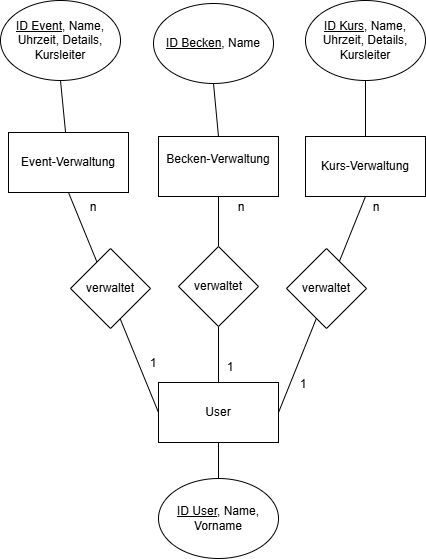

The diagram above was exported from draw.io. Its source (the exported page's mxGraphModel, read from the mxfile embedded in the PNG):
<mxGraphModel dx="1769" dy="622" grid="0" gridSize="10" guides="1" tooltips="1" connect="1" arrows="1" fold="1" page="0" pageScale="1" pageWidth="827" pageHeight="1169" math="0" shadow="0">
  <root>
    <mxCell id="0" />
    <mxCell id="1" parent="0" />
    <mxCell id="mWuxO0EUbPE-3hjwvbHO-1" value="Becken-Verwaltung&lt;div&gt;&lt;br&gt;&lt;/div&gt;" style="rounded=0;whiteSpace=wrap;html=1;" parent="1" vertex="1">
      <mxGeometry x="-665" y="490" width="120" height="60" as="geometry" />
    </mxCell>
    <mxCell id="9lxT47r0xAzfuXNwRwMQ-1" value="Kurs-Verwaltung" style="rounded=0;whiteSpace=wrap;html=1;" vertex="1" parent="1">
      <mxGeometry x="-518" y="490" width="120" height="60" as="geometry" />
    </mxCell>
    <mxCell id="9lxT47r0xAzfuXNwRwMQ-2" value="Event-Verwaltung" style="rounded=0;whiteSpace=wrap;html=1;" vertex="1" parent="1">
      <mxGeometry x="-815" y="486" width="120" height="60" as="geometry" />
    </mxCell>
    <mxCell id="9lxT47r0xAzfuXNwRwMQ-8" value="User" style="rounded=0;whiteSpace=wrap;html=1;" vertex="1" parent="1">
      <mxGeometry x="-665" y="736" width="120" height="60" as="geometry" />
    </mxCell>
    <mxCell id="9lxT47r0xAzfuXNwRwMQ-11" value="" style="endArrow=none;html=1;rounded=0;entryX=0.5;entryY=1;entryDx=0;entryDy=0;exitX=1;exitY=0.5;exitDx=0;exitDy=0;" edge="1" parent="1" source="9lxT47r0xAzfuXNwRwMQ-8" target="9lxT47r0xAzfuXNwRwMQ-1">
      <mxGeometry width="50" height="50" relative="1" as="geometry">
        <mxPoint x="-310" y="693" as="sourcePoint" />
        <mxPoint x="-260" y="643" as="targetPoint" />
      </mxGeometry>
    </mxCell>
    <mxCell id="9lxT47r0xAzfuXNwRwMQ-12" value="" style="endArrow=none;html=1;rounded=0;exitX=0.5;exitY=0;exitDx=0;exitDy=0;entryX=0.5;entryY=1;entryDx=0;entryDy=0;" edge="1" parent="1" source="9lxT47r0xAzfuXNwRwMQ-14" target="mWuxO0EUbPE-3hjwvbHO-1">
      <mxGeometry width="50" height="50" relative="1" as="geometry">
        <mxPoint x="-310" y="693" as="sourcePoint" />
        <mxPoint x="-260" y="643" as="targetPoint" />
      </mxGeometry>
    </mxCell>
    <mxCell id="9lxT47r0xAzfuXNwRwMQ-13" value="" style="endArrow=none;html=1;rounded=0;exitX=0;exitY=0.5;exitDx=0;exitDy=0;entryX=0.5;entryY=1;entryDx=0;entryDy=0;" edge="1" parent="1" source="9lxT47r0xAzfuXNwRwMQ-8" target="9lxT47r0xAzfuXNwRwMQ-2">
      <mxGeometry width="50" height="50" relative="1" as="geometry">
        <mxPoint x="-310" y="693" as="sourcePoint" />
        <mxPoint x="-260" y="643" as="targetPoint" />
      </mxGeometry>
    </mxCell>
    <mxCell id="9lxT47r0xAzfuXNwRwMQ-15" value="" style="endArrow=none;html=1;rounded=0;exitX=0.5;exitY=0;exitDx=0;exitDy=0;entryX=0.5;entryY=1;entryDx=0;entryDy=0;" edge="1" parent="1" source="9lxT47r0xAzfuXNwRwMQ-8" target="9lxT47r0xAzfuXNwRwMQ-14">
      <mxGeometry width="50" height="50" relative="1" as="geometry">
        <mxPoint x="-605" y="736" as="sourcePoint" />
        <mxPoint x="-605" y="550" as="targetPoint" />
      </mxGeometry>
    </mxCell>
    <mxCell id="9lxT47r0xAzfuXNwRwMQ-14" value="verwaltet" style="rhombus;whiteSpace=wrap;html=1;" vertex="1" parent="1">
      <mxGeometry x="-645" y="600" width="80" height="80" as="geometry" />
    </mxCell>
    <mxCell id="9lxT47r0xAzfuXNwRwMQ-16" value="verwaltet" style="rhombus;whiteSpace=wrap;html=1;" vertex="1" parent="1">
      <mxGeometry x="-537" y="602" width="80" height="80" as="geometry" />
    </mxCell>
    <mxCell id="9lxT47r0xAzfuXNwRwMQ-17" value="verwaltet" style="rhombus;whiteSpace=wrap;html=1;" vertex="1" parent="1">
      <mxGeometry x="-753" y="602" width="80" height="80" as="geometry" />
    </mxCell>
    <mxCell id="9lxT47r0xAzfuXNwRwMQ-18" value="&lt;u&gt;ID Becken&lt;/u&gt;, Name" style="ellipse;whiteSpace=wrap;html=1;" vertex="1" parent="1">
      <mxGeometry x="-670" y="357" width="120" height="80" as="geometry" />
    </mxCell>
    <mxCell id="9lxT47r0xAzfuXNwRwMQ-19" value="&lt;u&gt;ID Event&lt;/u&gt;, Name, Uhrzeit, Details, Kursleiter" style="ellipse;whiteSpace=wrap;html=1;" vertex="1" parent="1">
      <mxGeometry x="-823" y="354" width="120" height="80" as="geometry" />
    </mxCell>
    <mxCell id="9lxT47r0xAzfuXNwRwMQ-21" value="&lt;u&gt;ID Kurs&lt;/u&gt;, Name, Uhrzeit, Details, Kursleiter" style="ellipse;whiteSpace=wrap;html=1;" vertex="1" parent="1">
      <mxGeometry x="-518" y="354" width="120" height="80" as="geometry" />
    </mxCell>
    <mxCell id="9lxT47r0xAzfuXNwRwMQ-22" value="" style="endArrow=none;html=1;rounded=0;exitX=0.5;exitY=1;exitDx=0;exitDy=0;" edge="1" parent="1" source="9lxT47r0xAzfuXNwRwMQ-19" target="9lxT47r0xAzfuXNwRwMQ-2">
      <mxGeometry width="50" height="50" relative="1" as="geometry">
        <mxPoint x="-602" y="583" as="sourcePoint" />
        <mxPoint x="-552" y="533" as="targetPoint" />
      </mxGeometry>
    </mxCell>
    <mxCell id="9lxT47r0xAzfuXNwRwMQ-23" value="" style="endArrow=none;html=1;rounded=0;entryX=0.5;entryY=1;entryDx=0;entryDy=0;exitX=0.5;exitY=0;exitDx=0;exitDy=0;" edge="1" parent="1" source="mWuxO0EUbPE-3hjwvbHO-1" target="9lxT47r0xAzfuXNwRwMQ-18">
      <mxGeometry width="50" height="50" relative="1" as="geometry">
        <mxPoint x="-602" y="583" as="sourcePoint" />
        <mxPoint x="-552" y="533" as="targetPoint" />
      </mxGeometry>
    </mxCell>
    <mxCell id="9lxT47r0xAzfuXNwRwMQ-24" value="" style="endArrow=none;html=1;rounded=0;entryX=0.5;entryY=1;entryDx=0;entryDy=0;exitX=0.5;exitY=0;exitDx=0;exitDy=0;" edge="1" parent="1" source="9lxT47r0xAzfuXNwRwMQ-1" target="9lxT47r0xAzfuXNwRwMQ-21">
      <mxGeometry width="50" height="50" relative="1" as="geometry">
        <mxPoint x="-602" y="583" as="sourcePoint" />
        <mxPoint x="-552" y="533" as="targetPoint" />
      </mxGeometry>
    </mxCell>
    <mxCell id="9lxT47r0xAzfuXNwRwMQ-25" value="&lt;u&gt;ID User&lt;/u&gt;, Name, Vorname" style="ellipse;whiteSpace=wrap;html=1;" vertex="1" parent="1">
      <mxGeometry x="-665" y="832" width="120" height="80" as="geometry" />
    </mxCell>
    <mxCell id="9lxT47r0xAzfuXNwRwMQ-26" value="" style="endArrow=none;html=1;rounded=0;exitX=0.5;exitY=1;exitDx=0;exitDy=0;entryX=0.5;entryY=0;entryDx=0;entryDy=0;" edge="1" parent="1" source="9lxT47r0xAzfuXNwRwMQ-8" target="9lxT47r0xAzfuXNwRwMQ-25">
      <mxGeometry width="50" height="50" relative="1" as="geometry">
        <mxPoint x="-597" y="705" as="sourcePoint" />
        <mxPoint x="-547" y="655" as="targetPoint" />
      </mxGeometry>
    </mxCell>
    <mxCell id="9lxT47r0xAzfuXNwRwMQ-27" value="n" style="text;html=1;align=center;verticalAlign=middle;whiteSpace=wrap;rounded=0;" vertex="1" parent="1">
      <mxGeometry x="-760" y="546" width="60" height="30" as="geometry" />
    </mxCell>
    <mxCell id="9lxT47r0xAzfuXNwRwMQ-28" value="1" style="text;html=1;align=center;verticalAlign=middle;whiteSpace=wrap;rounded=0;" vertex="1" parent="1">
      <mxGeometry x="-700" y="702" width="60" height="30" as="geometry" />
    </mxCell>
    <mxCell id="9lxT47r0xAzfuXNwRwMQ-29" value="n" style="text;html=1;align=center;verticalAlign=middle;whiteSpace=wrap;rounded=0;" vertex="1" parent="1">
      <mxGeometry x="-612" y="546" width="60" height="30" as="geometry" />
    </mxCell>
    <mxCell id="9lxT47r0xAzfuXNwRwMQ-30" value="1" style="text;html=1;align=center;verticalAlign=middle;whiteSpace=wrap;rounded=0;" vertex="1" parent="1">
      <mxGeometry x="-623" y="706" width="60" height="30" as="geometry" />
    </mxCell>
    <mxCell id="9lxT47r0xAzfuXNwRwMQ-31" value="n" style="text;html=1;align=center;verticalAlign=middle;whiteSpace=wrap;rounded=0;" vertex="1" parent="1">
      <mxGeometry x="-477" y="546" width="60" height="30" as="geometry" />
    </mxCell>
    <mxCell id="9lxT47r0xAzfuXNwRwMQ-32" value="1" style="text;html=1;align=center;verticalAlign=middle;whiteSpace=wrap;rounded=0;" vertex="1" parent="1">
      <mxGeometry x="-550" y="723" width="60" height="30" as="geometry" />
    </mxCell>
  </root>
</mxGraphModel>